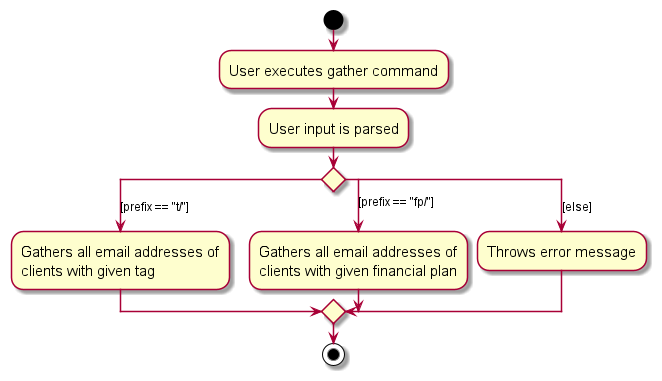

The diagram above was rendered by PlantUML. Its source (embedded in the PNG):
@startuml
skin rose
skinparam ActivityFontSize 15
skinparam ArrowFontSize 12
start
:User executes gather command;

:User input is parsed;

'Since the beta syntax does not support placing the condition outside the
'diamond we place it as the true branch instead.

switch ()
case([prefix == "t/"])
    :Gathers all email addresses of 
    clients with given tag;
case([prefix == "fp/"])
    :Gathers all email addresses of 
    clients with given financial plan;
case([else])
    :Throws error message;
endswitch
stop
@enduml